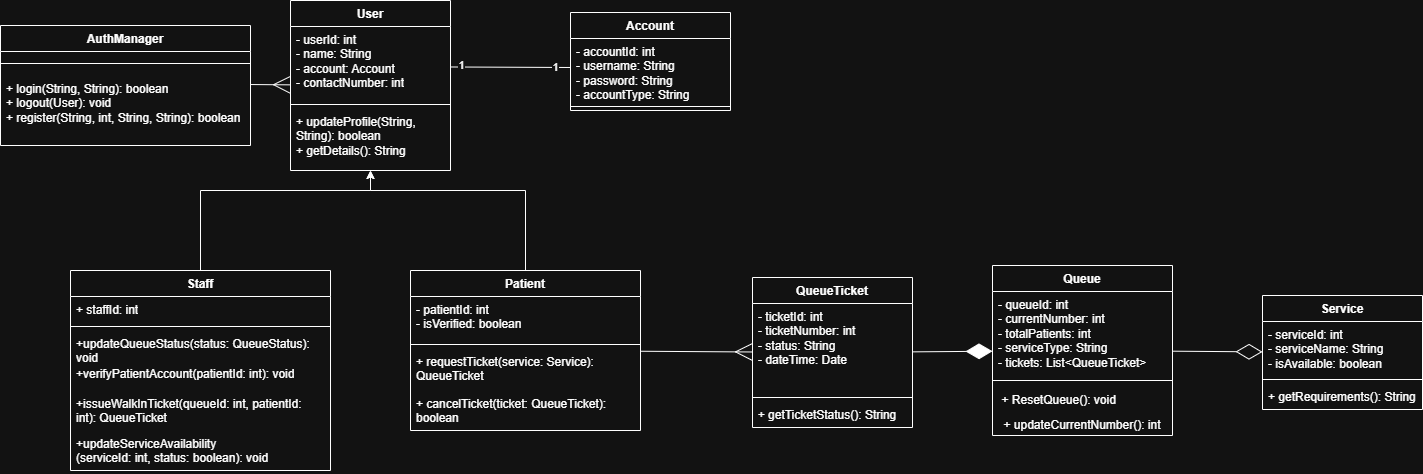

The diagram above was exported from draw.io. Its source (the exported page's mxGraphModel, read from the mxfile embedded in the PNG):
<mxGraphModel dx="3045" dy="788" grid="1" gridSize="10" guides="1" tooltips="1" connect="1" arrows="1" fold="1" page="1" pageScale="1" pageWidth="1400" pageHeight="850" math="0" shadow="0">
  <root>
    <mxCell id="0" />
    <mxCell id="1" parent="0" />
    <mxCell id="TLr1FoXQ_WKJh5WRVA1h-1" edge="1" parent="1" source="ke1NbOzxgF6BaJSp6BFM-1" style="edgeStyle=orthogonalEdgeStyle;rounded=0;orthogonalLoop=1;jettySize=auto;html=1;exitX=0.5;exitY=0;exitDx=0;exitDy=0;" target="ke1NbOzxgF6BaJSp6BFM-9">
      <mxGeometry relative="1" as="geometry">
        <Array as="points">
          <mxPoint x="463" y="230" />
          <mxPoint x="308" y="230" />
        </Array>
      </mxGeometry>
    </mxCell>
    <mxCell id="ke1NbOzxgF6BaJSp6BFM-1" parent="1" style="swimlane;fontStyle=1;align=center;verticalAlign=top;childLayout=stackLayout;horizontal=1;startSize=26;horizontalStack=0;resizeParent=1;resizeParentMax=0;resizeLast=0;collapsible=1;marginBottom=0;whiteSpace=wrap;html=1;" value="Patient" vertex="1">
      <mxGeometry height="160" width="230" x="348" y="310" as="geometry" />
    </mxCell>
    <mxCell id="ke1NbOzxgF6BaJSp6BFM-2" parent="ke1NbOzxgF6BaJSp6BFM-1" style="text;strokeColor=none;fillColor=none;align=left;verticalAlign=top;spacingLeft=4;spacingRight=4;overflow=hidden;rotatable=0;points=[[0,0.5],[1,0.5]];portConstraint=eastwest;whiteSpace=wrap;html=1;" value="- patientId: int&lt;div&gt;- isVerified: boolean&lt;/div&gt;" vertex="1">
      <mxGeometry height="44" width="230" y="26" as="geometry" />
    </mxCell>
    <mxCell id="ke1NbOzxgF6BaJSp6BFM-3" parent="ke1NbOzxgF6BaJSp6BFM-1" style="line;strokeWidth=1;fillColor=none;align=left;verticalAlign=middle;spacingTop=-1;spacingLeft=3;spacingRight=3;rotatable=0;labelPosition=right;points=[];portConstraint=eastwest;strokeColor=inherit;" value="" vertex="1">
      <mxGeometry height="8" width="230" y="70" as="geometry" />
    </mxCell>
    <mxCell id="40i9SDNrr7Tg2BlaXxJW-1" parent="ke1NbOzxgF6BaJSp6BFM-1" style="text;strokeColor=none;fillColor=none;align=left;verticalAlign=top;spacingLeft=4;spacingRight=4;overflow=hidden;rotatable=0;points=[[0,0.5],[1,0.5]];portConstraint=eastwest;whiteSpace=wrap;html=1;" value="+ requestTicket(service: Service): QueueTicket&lt;span style=&quot;background-color: transparent; color: light-dark(rgb(0, 0, 0), rgb(255, 255, 255));&quot;&gt;&lt;br&gt;&lt;/span&gt;" vertex="1">
      <mxGeometry height="42" width="230" y="78" as="geometry" />
    </mxCell>
    <mxCell id="ke1NbOzxgF6BaJSp6BFM-4" parent="ke1NbOzxgF6BaJSp6BFM-1" style="text;strokeColor=none;fillColor=none;align=left;verticalAlign=top;spacingLeft=4;spacingRight=4;overflow=hidden;rotatable=0;points=[[0,0.5],[1,0.5]];portConstraint=eastwest;whiteSpace=wrap;html=1;" value="+ cancelTicket(ticket: QueueTicket): boolean&lt;span style=&quot;background-color: transparent; color: light-dark(rgb(0, 0, 0), rgb(255, 255, 255));&quot;&gt;&lt;br&gt;&lt;/span&gt;" vertex="1">
      <mxGeometry height="40" width="230" y="120" as="geometry" />
    </mxCell>
    <mxCell id="TLr1FoXQ_WKJh5WRVA1h-2" edge="1" parent="1" source="ke1NbOzxgF6BaJSp6BFM-5" style="edgeStyle=orthogonalEdgeStyle;rounded=0;orthogonalLoop=1;jettySize=auto;html=1;" target="ke1NbOzxgF6BaJSp6BFM-9">
      <mxGeometry relative="1" as="geometry">
        <Array as="points">
          <mxPoint x="138" y="230" />
          <mxPoint x="308" y="230" />
        </Array>
      </mxGeometry>
    </mxCell>
    <mxCell id="ke1NbOzxgF6BaJSp6BFM-5" parent="1" style="swimlane;fontStyle=1;align=center;verticalAlign=top;childLayout=stackLayout;horizontal=1;startSize=26;horizontalStack=0;resizeParent=1;resizeParentMax=0;resizeLast=0;collapsible=1;marginBottom=0;whiteSpace=wrap;html=1;" value="Staff" vertex="1">
      <mxGeometry height="200" width="260" x="8" y="310" as="geometry" />
    </mxCell>
    <mxCell id="ke1NbOzxgF6BaJSp6BFM-6" parent="ke1NbOzxgF6BaJSp6BFM-5" style="text;strokeColor=none;fillColor=none;align=left;verticalAlign=top;spacingLeft=4;spacingRight=4;overflow=hidden;rotatable=0;points=[[0,0.5],[1,0.5]];portConstraint=eastwest;whiteSpace=wrap;html=1;" value="+ staffId: int" vertex="1">
      <mxGeometry height="26" width="260" y="26" as="geometry" />
    </mxCell>
    <mxCell id="ke1NbOzxgF6BaJSp6BFM-7" parent="ke1NbOzxgF6BaJSp6BFM-5" style="line;strokeWidth=1;fillColor=none;align=left;verticalAlign=middle;spacingTop=-1;spacingLeft=3;spacingRight=3;rotatable=0;labelPosition=right;points=[];portConstraint=eastwest;strokeColor=inherit;" value="" vertex="1">
      <mxGeometry height="8" width="260" y="52" as="geometry" />
    </mxCell>
    <mxCell id="zfBrAiSbz_ODwR65ur8f-1" parent="ke1NbOzxgF6BaJSp6BFM-5" style="text;strokeColor=none;fillColor=none;align=left;verticalAlign=top;spacingLeft=4;spacingRight=4;overflow=hidden;rotatable=0;points=[[0,0.5],[1,0.5]];portConstraint=eastwest;whiteSpace=wrap;html=1;" value="+updateQueueStatus(status: QueueStatus): void" vertex="1">
      <mxGeometry height="30" width="260" y="60" as="geometry" />
    </mxCell>
    <mxCell id="oIswAp1Wvu3lsMMS6iQo-1" parent="ke1NbOzxgF6BaJSp6BFM-5" style="text;strokeColor=none;fillColor=none;align=left;verticalAlign=top;spacingLeft=4;spacingRight=4;overflow=hidden;rotatable=0;points=[[0,0.5],[1,0.5]];portConstraint=eastwest;whiteSpace=wrap;html=1;" value="+verifyPatientAccount(patientId: int): void" vertex="1">
      <mxGeometry height="30" width="260" y="90" as="geometry" />
    </mxCell>
    <mxCell id="ke1NbOzxgF6BaJSp6BFM-8" parent="ke1NbOzxgF6BaJSp6BFM-5" style="text;strokeColor=none;fillColor=none;align=left;verticalAlign=top;spacingLeft=4;spacingRight=4;overflow=hidden;rotatable=0;points=[[0,0.5],[1,0.5]];portConstraint=eastwest;whiteSpace=wrap;html=1;" value="&lt;span style=&quot;text-align: center;&quot;&gt;+issueWalkIn&lt;/span&gt;&lt;span style=&quot;text-align: center; background-color: transparent; color: light-dark(rgb(0, 0, 0), rgb(255, 255, 255));&quot;&gt;Ticket(&lt;/span&gt;queueId: int, patientId:&amp;nbsp; int): QueueTicket" vertex="1">
      <mxGeometry height="40" width="260" y="120" as="geometry" />
    </mxCell>
    <mxCell id="qfYDlZHbWMt6boVZgzmB-1" parent="ke1NbOzxgF6BaJSp6BFM-5" style="text;strokeColor=none;fillColor=none;align=left;verticalAlign=top;spacingLeft=4;spacingRight=4;overflow=hidden;rotatable=0;points=[[0,0.5],[1,0.5]];portConstraint=eastwest;whiteSpace=wrap;html=1;" value="+&lt;span style=&quot;text-align: center;&quot;&gt;updateServiceAvailability&lt;/span&gt;&lt;div&gt;(serviceId: int, status: boolean): void&lt;/div&gt;" vertex="1">
      <mxGeometry height="40" width="260" y="160" as="geometry" />
    </mxCell>
    <mxCell id="ke1NbOzxgF6BaJSp6BFM-9" parent="1" style="swimlane;fontStyle=1;align=center;verticalAlign=top;childLayout=stackLayout;horizontal=1;startSize=26;horizontalStack=0;resizeParent=1;resizeParentMax=0;resizeLast=0;collapsible=1;marginBottom=0;whiteSpace=wrap;html=1;" value="User" vertex="1">
      <mxGeometry height="170" width="160" x="228" y="40" as="geometry" />
    </mxCell>
    <mxCell id="ke1NbOzxgF6BaJSp6BFM-10" parent="ke1NbOzxgF6BaJSp6BFM-9" style="text;strokeColor=none;fillColor=none;align=left;verticalAlign=top;spacingLeft=4;spacingRight=4;overflow=hidden;rotatable=0;points=[[0,0.5],[1,0.5]];portConstraint=eastwest;whiteSpace=wrap;html=1;" value="- userId: int&lt;div&gt;- name: String&amp;nbsp;&lt;/div&gt;&lt;div&gt;- account: Account&lt;/div&gt;&lt;div&gt;- contactNumber: int&lt;/div&gt;" vertex="1">
      <mxGeometry height="74" width="160" y="26" as="geometry" />
    </mxCell>
    <mxCell id="ke1NbOzxgF6BaJSp6BFM-11" parent="ke1NbOzxgF6BaJSp6BFM-9" style="line;strokeWidth=1;fillColor=none;align=left;verticalAlign=middle;spacingTop=-1;spacingLeft=3;spacingRight=3;rotatable=0;labelPosition=right;points=[];portConstraint=eastwest;strokeColor=inherit;" value="" vertex="1">
      <mxGeometry height="8" width="160" y="100" as="geometry" />
    </mxCell>
    <mxCell id="ke1NbOzxgF6BaJSp6BFM-12" parent="ke1NbOzxgF6BaJSp6BFM-9" style="text;strokeColor=none;fillColor=none;align=left;verticalAlign=top;spacingLeft=4;spacingRight=4;overflow=hidden;rotatable=0;points=[[0,0.5],[1,0.5]];portConstraint=eastwest;whiteSpace=wrap;html=1;" value="+ updateProfile(String, String): boolean&lt;div&gt;+ getDetails(): String&lt;/div&gt;" vertex="1">
      <mxGeometry height="62" width="160" y="108" as="geometry" />
    </mxCell>
    <mxCell id="TLr1FoXQ_WKJh5WRVA1h-3" parent="1" style="swimlane;fontStyle=1;align=center;verticalAlign=top;childLayout=stackLayout;horizontal=1;startSize=26;horizontalStack=0;resizeParent=1;resizeParentMax=0;resizeLast=0;collapsible=1;marginBottom=0;whiteSpace=wrap;html=1;" value="Account" vertex="1">
      <mxGeometry height="98" width="160" x="508" y="52" as="geometry" />
    </mxCell>
    <mxCell id="TLr1FoXQ_WKJh5WRVA1h-7" parent="TLr1FoXQ_WKJh5WRVA1h-3" style="text;strokeColor=none;fillColor=none;align=left;verticalAlign=top;spacingLeft=4;spacingRight=4;overflow=hidden;rotatable=0;points=[[0,0.5],[1,0.5]];portConstraint=eastwest;whiteSpace=wrap;html=1;" value="- accountId: int&lt;div&gt;- username: String&amp;nbsp;&lt;/div&gt;&lt;div&gt;- password: String&lt;/div&gt;&lt;div&gt;- accountType: String&lt;/div&gt;" vertex="1">
      <mxGeometry height="64" width="160" y="26" as="geometry" />
    </mxCell>
    <mxCell id="TLr1FoXQ_WKJh5WRVA1h-5" parent="TLr1FoXQ_WKJh5WRVA1h-3" style="line;strokeWidth=1;fillColor=none;align=left;verticalAlign=middle;spacingTop=-1;spacingLeft=3;spacingRight=3;rotatable=0;labelPosition=right;points=[];portConstraint=eastwest;strokeColor=inherit;" value="" vertex="1">
      <mxGeometry height="8" width="160" y="90" as="geometry" />
    </mxCell>
    <mxCell id="TLr1FoXQ_WKJh5WRVA1h-9" edge="1" parent="1" source="ke1NbOzxgF6BaJSp6BFM-10" style="endArrow=none;html=1;rounded=0;entryX=-0.003;entryY=0.453;entryDx=0;entryDy=0;entryPerimeter=0;exitX=1;exitY=0.547;exitDx=0;exitDy=0;exitPerimeter=0;" target="TLr1FoXQ_WKJh5WRVA1h-7" value="">
      <mxGeometry height="50" relative="1" width="50" as="geometry">
        <mxPoint x="418" y="160" as="sourcePoint" />
        <mxPoint x="468" y="110" as="targetPoint" />
      </mxGeometry>
    </mxCell>
    <mxCell id="TLr1FoXQ_WKJh5WRVA1h-10" connectable="0" parent="TLr1FoXQ_WKJh5WRVA1h-9" style="edgeLabel;html=1;align=center;verticalAlign=middle;resizable=0;points=[];" value="1" vertex="1">
      <mxGeometry relative="1" x="-0.8253" y="2" as="geometry">
        <mxPoint as="offset" />
      </mxGeometry>
    </mxCell>
    <mxCell id="TLr1FoXQ_WKJh5WRVA1h-12" connectable="0" parent="TLr1FoXQ_WKJh5WRVA1h-9" style="edgeLabel;html=1;align=center;verticalAlign=middle;resizable=0;points=[];" value="1" vertex="1">
      <mxGeometry relative="1" x="0.7572" as="geometry">
        <mxPoint as="offset" />
      </mxGeometry>
    </mxCell>
    <mxCell id="7IMuEA8RqHEGwXN7HVIM-1" parent="1" style="swimlane;fontStyle=1;align=center;verticalAlign=top;childLayout=stackLayout;horizontal=1;startSize=26;horizontalStack=0;resizeParent=1;resizeParentMax=0;resizeLast=0;collapsible=1;marginBottom=0;whiteSpace=wrap;html=1;" value="QueueTicket" vertex="1">
      <mxGeometry height="150" width="160" x="690" y="317" as="geometry" />
    </mxCell>
    <mxCell id="7IMuEA8RqHEGwXN7HVIM-2" parent="7IMuEA8RqHEGwXN7HVIM-1" style="text;strokeColor=none;fillColor=none;align=left;verticalAlign=top;spacingLeft=4;spacingRight=4;overflow=hidden;rotatable=0;points=[[0,0.5],[1,0.5]];portConstraint=eastwest;whiteSpace=wrap;html=1;" value="- ticketId: int&lt;div&gt;- ticketNumber: int&amp;nbsp;&lt;/div&gt;&lt;div&gt;- status: String&lt;br&gt;- dateTime: Date&lt;/div&gt;" vertex="1">
      <mxGeometry height="64" width="160" y="26" as="geometry" />
    </mxCell>
    <mxCell id="7IMuEA8RqHEGwXN7HVIM-3" parent="7IMuEA8RqHEGwXN7HVIM-1" style="line;strokeWidth=1;fillColor=none;align=left;verticalAlign=middle;spacingTop=-1;spacingLeft=3;spacingRight=3;rotatable=0;labelPosition=right;points=[];portConstraint=eastwest;strokeColor=inherit;" value="" vertex="1">
      <mxGeometry height="60" width="160" y="90" as="geometry" />
    </mxCell>
    <mxCell id="VBtugEbjFFIQ1XtfComZ-4" parent="1" style="swimlane;fontStyle=1;align=center;verticalAlign=top;childLayout=stackLayout;horizontal=1;startSize=26;horizontalStack=0;resizeParent=1;resizeParentMax=0;resizeLast=0;collapsible=1;marginBottom=0;whiteSpace=wrap;html=1;" value="Queue" vertex="1">
      <mxGeometry height="170" width="180" x="930" y="305" as="geometry" />
    </mxCell>
    <mxCell id="VBtugEbjFFIQ1XtfComZ-5" parent="VBtugEbjFFIQ1XtfComZ-4" style="text;strokeColor=none;fillColor=none;align=left;verticalAlign=top;spacingLeft=4;spacingRight=4;overflow=hidden;rotatable=0;points=[[0,0.5],[1,0.5]];portConstraint=eastwest;whiteSpace=wrap;html=1;" value="- queueId: int&lt;div&gt;- currentNumber: int&lt;/div&gt;&lt;div&gt;- totalPatients: int&lt;/div&gt;&lt;div&gt;- serviceType: String&lt;/div&gt;&lt;div&gt;- tickets: List&amp;lt;QueueTicket&amp;gt;&lt;/div&gt;" vertex="1">
      <mxGeometry height="84" width="180" y="26" as="geometry" />
    </mxCell>
    <mxCell id="VBtugEbjFFIQ1XtfComZ-6" parent="VBtugEbjFFIQ1XtfComZ-4" style="line;strokeWidth=1;fillColor=none;align=left;verticalAlign=middle;spacingTop=-1;spacingLeft=3;spacingRight=3;rotatable=0;labelPosition=right;points=[];portConstraint=eastwest;strokeColor=inherit;" value="" vertex="1">
      <mxGeometry height="10" width="180" y="110" as="geometry" />
    </mxCell>
    <mxCell id="RuaU0qocY-2AYXNEVYXY-4" parent="VBtugEbjFFIQ1XtfComZ-4" style="text;html=1;whiteSpace=wrap;strokeColor=none;fillColor=none;align=center;verticalAlign=middle;rounded=0;" value="+ ResetQueue(): void&amp;nbsp; &amp;nbsp; &amp;nbsp; &amp;nbsp; &amp;nbsp; &amp;nbsp; &amp;nbsp;&amp;nbsp;" vertex="1">
      <mxGeometry height="30" width="180" y="120" as="geometry" />
    </mxCell>
    <mxCell id="RuaU0qocY-2AYXNEVYXY-3" parent="VBtugEbjFFIQ1XtfComZ-4" style="text;html=1;whiteSpace=wrap;strokeColor=none;fillColor=none;align=center;verticalAlign=middle;rounded=0;" value="+ updateCurrentNumber(): int" vertex="1">
      <mxGeometry height="20" width="180" y="150" as="geometry" />
    </mxCell>
    <mxCell id="VBtugEbjFFIQ1XtfComZ-11" parent="1" style="swimlane;fontStyle=1;align=center;verticalAlign=top;childLayout=stackLayout;horizontal=1;startSize=26;horizontalStack=0;resizeParent=1;resizeParentMax=0;resizeLast=0;collapsible=1;marginBottom=0;whiteSpace=wrap;html=1;" value="Service" vertex="1">
      <mxGeometry height="114" width="160" x="1200" y="335" as="geometry" />
    </mxCell>
    <mxCell id="VBtugEbjFFIQ1XtfComZ-12" parent="VBtugEbjFFIQ1XtfComZ-11" style="text;strokeColor=none;fillColor=none;align=left;verticalAlign=top;spacingLeft=4;spacingRight=4;overflow=hidden;rotatable=0;points=[[0,0.5],[1,0.5]];portConstraint=eastwest;whiteSpace=wrap;html=1;" value="- serviceId: int&lt;div&gt;- serviceName: String&lt;/div&gt;&lt;div&gt;- isAvailable: boolean&lt;/div&gt;" vertex="1">
      <mxGeometry height="54" width="160" y="26" as="geometry" />
    </mxCell>
    <mxCell id="VBtugEbjFFIQ1XtfComZ-13" parent="VBtugEbjFFIQ1XtfComZ-11" style="line;strokeWidth=1;fillColor=none;align=left;verticalAlign=middle;spacingTop=-1;spacingLeft=3;spacingRight=3;rotatable=0;labelPosition=right;points=[];portConstraint=eastwest;strokeColor=inherit;" value="" vertex="1">
      <mxGeometry height="8" width="160" y="80" as="geometry" />
    </mxCell>
    <mxCell id="VBtugEbjFFIQ1XtfComZ-14" parent="VBtugEbjFFIQ1XtfComZ-11" style="text;strokeColor=none;fillColor=none;align=left;verticalAlign=top;spacingLeft=4;spacingRight=4;overflow=hidden;rotatable=0;points=[[0,0.5],[1,0.5]];portConstraint=eastwest;whiteSpace=wrap;html=1;" value="+ getRequirements(): String" vertex="1">
      <mxGeometry height="26" width="160" y="88" as="geometry" />
    </mxCell>
    <mxCell id="VBtugEbjFFIQ1XtfComZ-16" edge="1" parent="1" source="VBtugEbjFFIQ1XtfComZ-4" style="endArrow=diamondThin;endFill=0;endSize=24;html=1;rounded=0;" target="VBtugEbjFFIQ1XtfComZ-11" value="">
      <mxGeometry relative="1" width="160" as="geometry">
        <mxPoint x="780.94" y="250" as="sourcePoint" />
        <mxPoint x="790" y="380" as="targetPoint" />
      </mxGeometry>
    </mxCell>
    <mxCell id="VBtugEbjFFIQ1XtfComZ-18" edge="1" parent="1" source="7IMuEA8RqHEGwXN7HVIM-1" style="endArrow=diamondThin;endFill=1;endSize=24;html=1;rounded=0;" target="VBtugEbjFFIQ1XtfComZ-4" value="">
      <mxGeometry relative="1" width="160" as="geometry">
        <mxPoint x="900" y="410" as="sourcePoint" />
        <mxPoint x="1050" y="490" as="targetPoint" />
      </mxGeometry>
    </mxCell>
    <mxCell id="25Xy2CztYUj0huflWC4X-2" parent="1" style="swimlane;fontStyle=1;align=center;verticalAlign=top;childLayout=stackLayout;horizontal=1;startSize=26;horizontalStack=0;resizeParent=1;resizeParentMax=0;resizeLast=0;collapsible=1;marginBottom=0;whiteSpace=wrap;html=1;" value="AuthManager" vertex="1">
      <mxGeometry height="120" width="250" x="-62" y="65" as="geometry" />
    </mxCell>
    <mxCell id="25Xy2CztYUj0huflWC4X-4" parent="25Xy2CztYUj0huflWC4X-2" style="line;strokeWidth=1;fillColor=none;align=left;verticalAlign=middle;spacingTop=-1;spacingLeft=3;spacingRight=3;rotatable=0;labelPosition=right;points=[];portConstraint=eastwest;strokeColor=inherit;" value="" vertex="1">
      <mxGeometry height="24" width="250" y="26" as="geometry" />
    </mxCell>
    <mxCell id="25Xy2CztYUj0huflWC4X-5" parent="25Xy2CztYUj0huflWC4X-2" style="text;strokeColor=none;fillColor=none;align=left;verticalAlign=top;spacingLeft=4;spacingRight=4;overflow=hidden;rotatable=0;points=[[0,0.5],[1,0.5]];portConstraint=eastwest;whiteSpace=wrap;html=1;" value="+ login(String, String): boolean&lt;div&gt;+ logout(User): void&lt;/div&gt;&lt;div&gt;+ register(String, int, String, String): boolean&lt;/div&gt;" vertex="1">
      <mxGeometry height="70" width="250" y="50" as="geometry" />
    </mxCell>
    <mxCell id="VBtugEbjFFIQ1XtfComZ-19" edge="1" parent="1" source="7IMuEA8RqHEGwXN7HVIM-1" style="endArrow=none;html=1;rounded=0;endFill=0;startArrow=ERmany;startFill=0;startSize=15;" target="ke1NbOzxgF6BaJSp6BFM-1" value="">
      <mxGeometry height="50" relative="1" width="50" as="geometry">
        <mxPoint x="688" y="379.4905660377358" as="sourcePoint" />
        <mxPoint x="668" y="349" as="targetPoint" />
      </mxGeometry>
    </mxCell>
    <mxCell id="25Xy2CztYUj0huflWC4X-10" edge="1" parent="1" source="ke1NbOzxgF6BaJSp6BFM-9" style="endArrow=none;html=1;rounded=0;endFill=0;startArrow=ERmany;startFill=0;startSize=15;entryX=1.002;entryY=0.129;entryDx=0;entryDy=0;entryPerimeter=0;" target="25Xy2CztYUj0huflWC4X-5" value="">
      <mxGeometry height="50" relative="1" width="50" as="geometry">
        <mxPoint x="288" y="103" as="sourcePoint" />
        <mxPoint x="178" y="100" as="targetPoint" />
      </mxGeometry>
    </mxCell>
    <mxCell id="RuaU0qocY-2AYXNEVYXY-5" parent="1" style="text;html=1;whiteSpace=wrap;strokeColor=none;fillColor=none;align=center;verticalAlign=middle;rounded=0;" value="+ getTicketStatus(): String" vertex="1">
      <mxGeometry height="30" width="150" x="690" y="440" as="geometry" />
    </mxCell>
  </root>
</mxGraphModel>